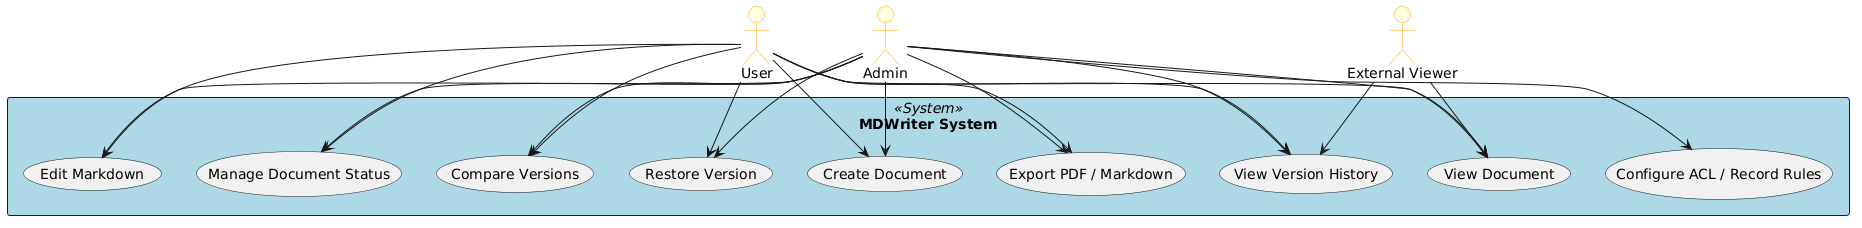

The diagram above was rendered by PlantUML. Its source (embedded in the PNG):
@startuml
skinparam rectangle<<System>> {
  BackgroundColor LightBlue
  BorderColor Blue
}
skinparam actor {
  BackgroundColor LightYellow
  BorderColor Orange
}

' Akteure
actor User        as Owner
actor Admin
actor "External Viewer" as Viewer

rectangle "MDWriter System" <<System>> {
  usecase "Create Document"              as UC_Create
  usecase "Edit Markdown"               as UC_Edit
  usecase "Manage Document Status"      as UC_Status
  usecase "View Document"               as UC_View
  usecase "Export PDF / Markdown"       as UC_Export
  usecase "Configure ACL / Record Rules" as UC_ACL
  usecase "View Version History"        as UC_VersionHistory
  usecase "Compare Versions"            as UC_Compare
  usecase "Restore Version"             as UC_Restore
}

' Beziehungen: Owner darf alle dokumentbezogenen Aktionen ausführen.
Owner --> UC_Create
Owner --> UC_Edit
Owner --> UC_Status
Owner --> UC_View
Owner --> UC_Export
Owner --> UC_VersionHistory
Owner --> UC_Compare
Owner --> UC_Restore

' Admin erbt die Rechte des Owners und kann zusätzlich ACL/Record Rules konfigurieren.
Admin --> UC_Create
Admin --> UC_Edit
Admin --> UC_Status
Admin --> UC_View
Admin --> UC_Export
Admin --> UC_VersionHistory
Admin --> UC_Compare
Admin --> UC_Restore
Admin --> UC_ACL

' Externer Betrachter darf nur lesen.
Viewer --> UC_View
Viewer --> UC_VersionHistory
@enduml